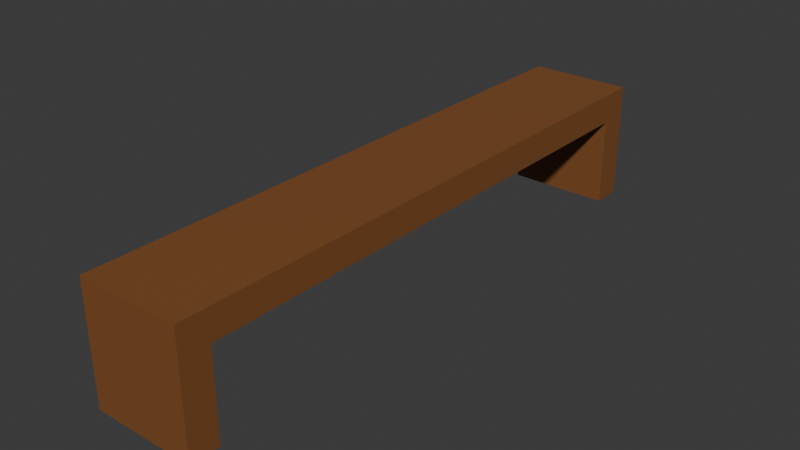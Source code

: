 # Source: Chair.blend  (saved by Blender 4.3.34; exported with 4.5.12 LTS)
import bpy
from mathutils import Matrix  # noqa: F401  (used for matrix-valued properties, if any)

bpy.ops.wm.read_factory_settings(use_empty=True)
scene = bpy.context.scene
scene.name = 'Scene'

# ---- collections
col_collection = bpy.data.collections.new('Collection'); scene.collection.children.link(col_collection)

# ---- materials (node trees are filled in below, after node groups)
mat_material_001 = bpy.data.materials.new('Material.001')
mat_material_001.alpha_threshold = 0.0
mat_material_001.roughness = 0.5
mat_material_001.line_color = (0.0, 0.0, 0.0, 1.0)

# ---- material node trees
mat_material_001.use_nodes = True; mat_material_001.node_tree.nodes.clear()
_N = mat_material_001.node_tree.nodes; _L = mat_material_001.node_tree.links
n0 = _N.new('ShaderNodeOutputMaterial'); n0.name = 'Material Output'; n0.location = (300, 300)
n1 = _N.new('ShaderNodeBsdfPrincipled'); n1.name = 'Principled BSDF'; n1.location = (10, 300)
n1.inputs[0].default_value = (0.227, 0.0865, 0.02624, 1.0)
n1.inputs[3].default_value = 1.45
_L.new(n1.outputs[0], n0.inputs[0])
n0.is_active_output = True

# ---- world
world_world = bpy.data.worlds.new('World'); scene.world = world_world
world_world.use_nodes = True; world_world.node_tree.nodes.clear()
_N = world_world.node_tree.nodes; _L = world_world.node_tree.links
n0 = _N.new('ShaderNodeOutputWorld'); n0.name = 'World Output'; n0.location = (300, 300)
n1 = _N.new('ShaderNodeBackground'); n1.name = 'Background'; n1.location = (10, 300)
n1.inputs[0].default_value = (0.05088, 0.05088, 0.05088, 1.0)
_L.new(n1.outputs[0], n0.inputs[0])
n0.is_active_output = True
world_world.color = (0.05088, 0.05088, 0.05088)
world_world.sun_shadow_jitter_overblur = 0.0

# ---- meshes
me_cube_001 = bpy.data.meshes.new('Cube.001')
me_cube_001.from_pydata([(-1.0, -1.0, -1.0), (-1.0, -1.0, 1.0), (-1.0, 1.0, -1.0), (-1.0, 1.0, 1.0), (1.0, -1.0, -1.0), (1.0, -1.0, 1.0), (1.0, 1.0, -1.0), (1.0, 1.0, 1.0)], [], [(0, 1, 3, 2), (2, 3, 7, 6), (6, 7, 5, 4), (4, 5, 1, 0), (2, 6, 4, 0), (7, 3, 1, 5)])
_uv = me_cube_001.uv_layers.new(name='UVMap')
_uv.uv.foreach_set('vector', [0.375, 0.0, 0.625, 0.0, 0.625, 0.25, 0.375, 0.25, 0.375, 0.25, 0.625, 0.25, 0.625, 0.5, 0.375, 0.5, 0.375, 0.5, 0.625, 0.5, 0.625, 0.75, 0.375, 0.75, 0.375, 0.75, 0.625, 0.75, 0.625, 1.0, 0.375, 1.0, 0.125, 0.5, 0.375, 0.5, 0.375, 0.75, 0.125, 0.75, 0.625, 0.5, 0.875, 0.5, 0.875, 0.75, 0.625, 0.75])
me_cube_001.materials.append(mat_material_001)
me_cube_001.update()
me_cube_002 = bpy.data.meshes.new('Cube.002')
me_cube_002.from_pydata([(-1.0, -1.0, -1.0), (-1.0, -1.0, 1.0), (-1.0, 1.0, -1.0), (-1.0, 1.0, 1.0), (1.0, -1.0, -1.0), (1.0, -1.0, 1.0), (1.0, 1.0, -1.0), (1.0, 1.0, 1.0)], [], [(0, 1, 3, 2), (2, 3, 7, 6), (6, 7, 5, 4), (4, 5, 1, 0), (2, 6, 4, 0), (7, 3, 1, 5)])
_uv = me_cube_002.uv_layers.new(name='UVMap')
_uv.uv.foreach_set('vector', [0.375, 0.0, 0.625, 0.0, 0.625, 0.25, 0.375, 0.25, 0.375, 0.25, 0.625, 0.25, 0.625, 0.5, 0.375, 0.5, 0.375, 0.5, 0.625, 0.5, 0.625, 0.75, 0.375, 0.75, 0.375, 0.75, 0.625, 0.75, 0.625, 1.0, 0.375, 1.0, 0.125, 0.5, 0.375, 0.5, 0.375, 0.75, 0.125, 0.75, 0.625, 0.5, 0.875, 0.5, 0.875, 0.75, 0.625, 0.75])
me_cube_002.materials.append(mat_material_001)
me_cube_002.update()
me_cube_003 = bpy.data.meshes.new('Cube.003')
me_cube_003.from_pydata([(-1.0, -1.0, -1.0), (-1.0, -1.0, 1.0), (-1.0, 1.0, -1.0), (-1.0, 1.0, 1.0), (1.0, -1.0, -1.0), (1.0, -1.0, 1.0), (1.0, 1.0, -1.0), (1.0, 1.0, 1.0)], [], [(0, 1, 3, 2), (2, 3, 7, 6), (6, 7, 5, 4), (4, 5, 1, 0), (2, 6, 4, 0), (7, 3, 1, 5)])
_uv = me_cube_003.uv_layers.new(name='UVMap')
_uv.uv.foreach_set('vector', [0.375, 0.0, 0.625, 0.0, 0.625, 0.25, 0.375, 0.25, 0.375, 0.25, 0.625, 0.25, 0.625, 0.5, 0.375, 0.5, 0.375, 0.5, 0.625, 0.5, 0.625, 0.75, 0.375, 0.75, 0.375, 0.75, 0.625, 0.75, 0.625, 1.0, 0.375, 1.0, 0.125, 0.5, 0.375, 0.5, 0.375, 0.75, 0.125, 0.75, 0.625, 0.5, 0.875, 0.5, 0.875, 0.75, 0.625, 0.75])
me_cube_003.materials.append(mat_material_001)
me_cube_003.update()

# ---- objects
ob_cube = bpy.data.objects.new('Cube', me_cube_001)
ob_cube_001 = bpy.data.objects.new('Cube.001', me_cube_002)
ob_cube_002 = bpy.data.objects.new('Cube.002', me_cube_003)

# ---- transforms, parenting, visibility, modifiers, constraints
ob_cube.location = (0.0, 9.5, -2.0)
ob_cube.scale = (1.75, 0.5, 1.5)
ob_cube_001.location = (0.0, 0.0, 0.0)
ob_cube_001.scale = (1.75, 10.0, 0.5)
ob_cube_002.location = (0.0, -9.5, -2.0)
ob_cube_002.scale = (1.75, 0.5, 1.5)

# ---- collection membership
col_collection.objects.link(ob_cube)
col_collection.objects.link(ob_cube_001)
col_collection.objects.link(ob_cube_002)

# ---- scene / render settings (as saved in the file)
scene.frame_start = 1; scene.frame_end = 250; scene.frame_set(1)
scene.render.engine = 'BLENDER_EEVEE_NEXT'
bpy.context.view_layer.update()

# ---- added for rendering (the .blend has no active camera and no usable light): camera, sun
cam_auto = bpy.data.cameras.new('AutoCamera')
cam_auto.lens = 50.0
cam_auto.sensor_width = 36.0
cam_auto.clip_end = 1000.0
ob_auto_camera = bpy.data.objects.new('AutoCamera', cam_auto)
scene.collection.objects.link(ob_auto_camera)
ob_auto_camera.location = (19.1468, -22.9761, 13.8174)
ob_auto_camera.rotation_euler = (1.09748, -7.21219e-08, 0.694738)
scene.camera = ob_auto_camera
light_auto_sun = bpy.data.lights.new('AutoSun', 'SUN')
light_auto_sun.energy = 3.0
light_auto_sun.angle = 0.0523599
ob_auto_sun = bpy.data.objects.new('AutoSun', light_auto_sun)
scene.collection.objects.link(ob_auto_sun)
ob_auto_sun.rotation_euler = (0.872665, 0.174533, 0.523599)
bpy.context.view_layer.update()
